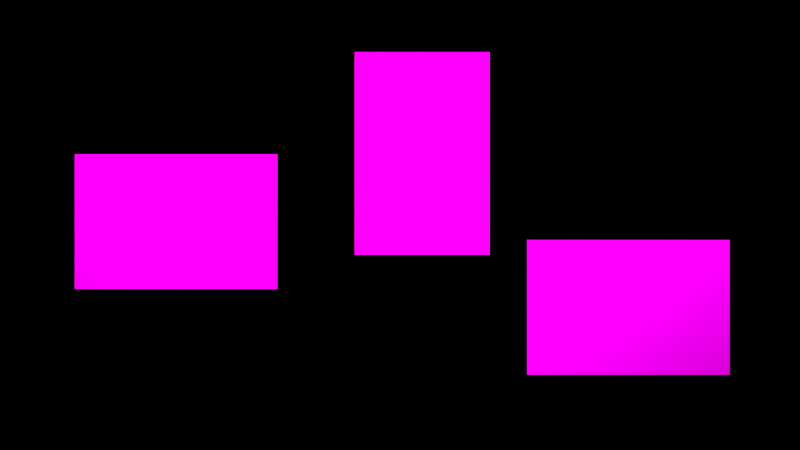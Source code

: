 # Source: penguin_gallery.blend  (saved by Blender 4.4.32; exported with 4.5.12 LTS)
import bpy
from mathutils import Matrix  # noqa: F401  (used for matrix-valued properties, if any)

bpy.ops.wm.read_factory_settings(use_empty=True)
scene = bpy.context.scene
scene.name = 'Scene'

# ---- collections
col_camera = bpy.data.collections.new('camera'); scene.collection.children.link(col_camera)
col_stuff = bpy.data.collections.new('stuff'); scene.collection.children.link(col_stuff)

# ---- images (referenced by path relative to the original .blend; pixels are not part of the script)
import os
ASSET_DIR = os.environ.get("B2B_ASSET_DIR", "")  # directory of the original .blend (textures are referenced by path, not embedded)
HERE = os.path.dirname(os.path.abspath(__file__))  # packed textures are extracted next to this script under _unpacked/

def load_image(name, relpath, width, height, colorspace="sRGB"):
    """Load a texture the original file referenced (path relative to the .blend, or extracted next to this script)."""
    p = next((c for c in (os.path.join(HERE, relpath), os.path.join(ASSET_DIR, relpath)) if relpath and os.path.exists(c)), "")
    if p:
        img = bpy.data.images.load(p, check_existing=True)
        img.name = name
    else:  # same state as the original file: an image datablock whose file is absent (Cycles renders it pink)
        img = bpy.data.images.new(name, width, height)
        img.source = "FILE"
        img.filepath = "//" + (relpath or name)
    img.colorspace_settings.name = colorspace
    return img
img_penguin_1_png = load_image('penguin 1.png', 'penguin 1.png', 1024, 1024, 'sRGB')
img_penguin_3_png = load_image('penguin 3.png', 'penguin 3.png', 1024, 1024, 'sRGB')
img_penguin_2_png = load_image('penguin 2.png', 'penguin 2.png', 1024, 1024, 'sRGB')

# ---- materials (node trees are filled in below, after node groups)
mat_material = bpy.data.materials.new('Material')
mat_material_002 = bpy.data.materials.new('Material.002')
mat_material_001 = bpy.data.materials.new('Material.001')
mat_material_003 = bpy.data.materials.new('Material.003')

# ---- material node trees
mat_material.use_nodes = True; mat_material.node_tree.nodes.clear()
_N = mat_material.node_tree.nodes; _L = mat_material.node_tree.links
n0 = _N.new('ShaderNodeBsdfPrincipled'); n0.name = 'Principled BSDF'; n0.location = (10, 300)
n0.inputs[13].default_value = 0.0
n1 = _N.new('ShaderNodeOutputMaterial'); n1.name = 'Material Output'; n1.location = (300, 300)
n2 = _N.new('ShaderNodeTexImage'); n2.name = 'Image Texture'; n2.location = (-407, 296)
n2.image = img_penguin_1_png
_L.new(n0.outputs[0], n1.inputs[0])
_L.new(n2.outputs[0], n0.inputs[0])
n1.is_active_output = True
mat_material_002.use_nodes = True; mat_material_002.node_tree.nodes.clear()
_N = mat_material_002.node_tree.nodes; _L = mat_material_002.node_tree.links
n0 = _N.new('ShaderNodeBsdfPrincipled'); n0.name = 'Principled BSDF'; n0.location = (10, 300)
n0.inputs[13].default_value = 0.0
n1 = _N.new('ShaderNodeOutputMaterial'); n1.name = 'Material Output'; n1.location = (300, 300)
n2 = _N.new('ShaderNodeTexImage'); n2.name = 'Image Texture'; n2.location = (-407, 296)
n2.image = img_penguin_3_png
_L.new(n0.outputs[0], n1.inputs[0])
_L.new(n2.outputs[0], n0.inputs[0])
n1.is_active_output = True
mat_material_001.use_nodes = True; mat_material_001.node_tree.nodes.clear()
_N = mat_material_001.node_tree.nodes; _L = mat_material_001.node_tree.links
n0 = _N.new('ShaderNodeBsdfPrincipled'); n0.name = 'Principled BSDF'; n0.location = (10, 300)
n0.inputs[13].default_value = 0.0
n1 = _N.new('ShaderNodeOutputMaterial'); n1.name = 'Material Output'; n1.location = (300, 300)
n2 = _N.new('ShaderNodeTexImage'); n2.name = 'Image Texture'; n2.location = (-407, 296)
n2.image = img_penguin_2_png
_L.new(n0.outputs[0], n1.inputs[0])
_L.new(n2.outputs[0], n0.inputs[0])
n1.is_active_output = True
mat_material_003.use_nodes = True; mat_material_003.node_tree.nodes.clear()
_N = mat_material_003.node_tree.nodes; _L = mat_material_003.node_tree.links
n0 = _N.new('ShaderNodeOutputMaterial'); n0.name = 'Material Output'; n0.location = (300, 300)
n1 = _N.new('ShaderNodeEmission'); n1.name = 'Emission'; n1.location = (10, 300)
n1.inputs[1].default_value = 13.0
_L.new(n1.outputs[0], n0.inputs[0])
n0.is_active_output = True

# ---- world
world_world = bpy.data.worlds.new('World'); scene.world = world_world
world_world.use_nodes = True; world_world.node_tree.nodes.clear()
_N = world_world.node_tree.nodes; _L = world_world.node_tree.links
n0 = _N.new('ShaderNodeOutputWorld'); n0.name = 'World Output'; n0.location = (300, 300)
n1 = _N.new('ShaderNodeBackground'); n1.name = 'Background'; n1.location = (10, 300)
n1.inputs[0].default_value = (0.05088, 0.05088, 0.05088, 1.0)
n1.inputs[1].default_value = 0.0
_L.new(n1.outputs[0], n0.inputs[0])
n0.is_active_output = True
world_world.color = (0.05088, 0.05088, 0.05088)
world_world.use_sun_shadow = False
world_world.sun_shadow_jitter_overblur = 0.0

# ---- cameras
cam_camera_001 = bpy.data.cameras.new('Camera.001')
cam_camera_001.sensor_fit = 'VERTICAL'
cam_camera_001.lens = 38.06
cam_camera_001.lens_unit = 'FOV'

# ---- meshes
me_plane_002 = bpy.data.meshes.new('Plane.002')
me_plane_002.from_pydata([(-1.0, -1.0, 0.0), (1.0, -1.0, 0.0), (-1.0, 1.0, 0.0), (1.0, 1.0, 0.0)], [], [(0, 1, 3, 2)])
_uv = me_plane_002.uv_layers.new(name='UVMap')
_uv.uv.foreach_set('vector', [0.0, 0.0, 1.0, 0.0, 1.0, 1.0, 0.0, 1.0])
me_plane_002.materials.append(mat_material)
me_plane_002.update()
me_plane_003 = bpy.data.meshes.new('Plane.003')
me_plane_003.from_pydata([(-1.0, -1.0, 0.0), (1.0, -1.0, 0.0), (-1.0, 1.0, 0.0), (1.0, 1.0, 0.0)], [], [(0, 1, 3, 2)])
_uv = me_plane_003.uv_layers.new(name='UVMap')
_uv.uv.foreach_set('vector', [0.0, 0.0, 1.0, 0.0, 1.0, 1.0, 0.0, 1.0])
me_plane_003.materials.append(mat_material_002)
me_plane_003.update()
me_plane_004 = bpy.data.meshes.new('Plane.004')
me_plane_004.from_pydata([(-1.0, -1.0, 0.0), (1.0, -1.0, 0.0), (-1.0, 1.0, 0.0), (1.0, 1.0, 0.0)], [], [(0, 1, 3, 2)])
_uv = me_plane_004.uv_layers.new(name='UVMap')
_uv.uv.foreach_set('vector', [0.0, 1.0, 0.0, 0.0, 1.0, 0.0, 1.0, 1.0])
me_plane_004.materials.append(mat_material_001)
me_plane_004.update()
me_plane_005 = bpy.data.meshes.new('Plane.005')
me_plane_005.from_pydata([(-1.0, -1.0, 0.0), (1.0, -1.0, 0.0), (-1.0, 1.0, 0.0), (1.0, 1.0, 0.0)], [], [(0, 1, 3, 2)])
_uv = me_plane_005.uv_layers.new(name='UVMap')
_uv.uv.foreach_set('vector', [0.0, 0.0, 1.0, 0.0, 1.0, 1.0, 0.0, 1.0])
me_plane_005.materials.append(mat_material_003)
me_plane_005.update()

# ---- objects
ob_camera = bpy.data.objects.new('Camera', cam_camera_001)
ob_plane = bpy.data.objects.new('Plane', me_plane_002)
ob_plane_001 = bpy.data.objects.new('Plane.001', me_plane_003)
ob_plane_002 = bpy.data.objects.new('Plane.002', me_plane_004)
ob_light_plane = bpy.data.objects.new('light plane', me_plane_005)

# ---- transforms, parenting, visibility, modifiers, constraints
ob_camera.location = (0.0, -7.0, 1.5)
ob_camera.rotation_euler = (1.571, 0.0, 0.0)
ob_plane.location = (-2.197, 0.0, 1.534)
ob_plane.rotation_euler = (1.571, -0.0, 0.0)
ob_plane.scale = (0.9966, 0.6644, 0.6644)
ob_plane_001.location = (2.24, 0.0, 0.6942)
ob_plane_001.rotation_euler = (1.571, -0.0, 0.0)
ob_plane_001.scale = (0.9966, 0.6644, 0.6644)
ob_plane_002.location = (0.2179, 0.0, 2.204)
ob_plane_002.rotation_euler = (1.571, 1.571, 0.0)
ob_plane_002.scale = (0.9966, 0.6644, 0.6644)
ob_light_plane.location = (0.0, -7.664, 5.127)
ob_light_plane.rotation_euler = (-2.05, -0.0, 0.0)
ob_light_plane.scale = (2.65, 2.65, 2.65)

# ---- collection membership
col_camera.objects.link(ob_camera)
col_stuff.objects.link(ob_plane)
col_stuff.objects.link(ob_plane_001)
col_stuff.objects.link(ob_plane_002)
col_stuff.objects.link(ob_light_plane)

# ---- scene / render settings (as saved in the file)
scene.camera = ob_camera
scene.frame_start = 1; scene.frame_end = 250; scene.frame_set(1)
scene.render.engine = 'CYCLES'
scene.render.image_settings.color_mode = 'RGB'
scene.render.image_settings.quality = 100
scene.cycles.use_denoising = False
scene.cycles.samples = 2048
scene.cycles.use_light_tree = False
scene.eevee.ray_tracing_options.trace_max_roughness = 0.0
scene.view_settings.view_transform = 'Raw'
bpy.context.view_layer.update()
